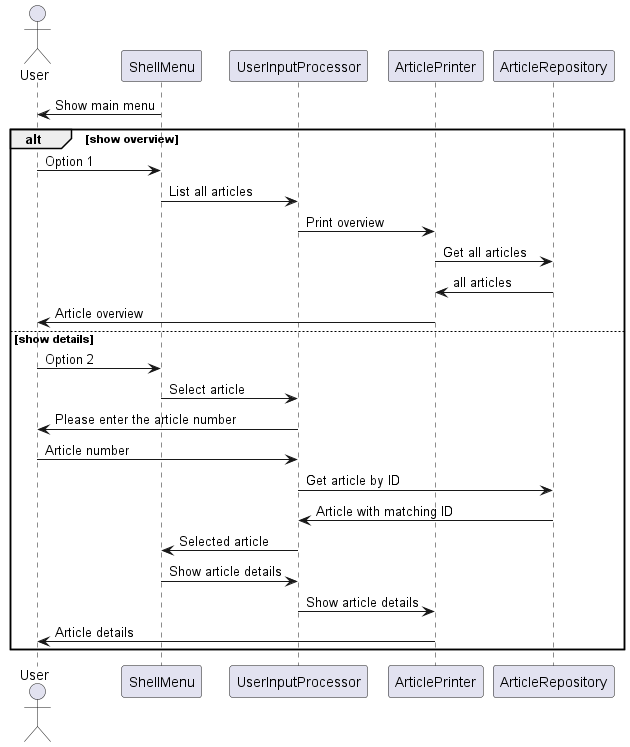

The diagram above was rendered by PlantUML. Its source (embedded in the PNG):
@startuml print articles

actor User
ShellMenu -> User: Show main menu
alt show overview
    User -> ShellMenu: Option 1
    ShellMenu -> UserInputProcessor: List all articles
    UserInputProcessor -> ArticlePrinter: Print overview
    ArticlePrinter -> ArticleRepository: Get all articles
    ArticleRepository -> ArticlePrinter: all articles
    ArticlePrinter -> User: Article overview    
else show details
    User -> ShellMenu: Option 2
    ShellMenu -> UserInputProcessor: Select article
    UserInputProcessor -> User: Please enter the article number
    User -> UserInputProcessor: Article number
    UserInputProcessor -> ArticleRepository: Get article by ID
    ArticleRepository -> UserInputProcessor: Article with matching ID
    UserInputProcessor -> ShellMenu: Selected article
    ShellMenu -> UserInputProcessor: Show article details
    UserInputProcessor -> ArticlePrinter: Show article details
    ArticlePrinter -> User: Article details
end

@enduml